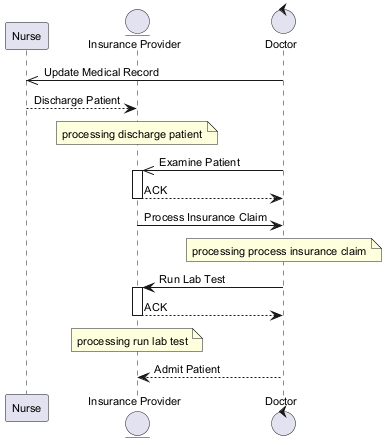

The diagram above was rendered by PlantUML. Its source (embedded in the PNG):
@startuml
skinparam backgroundColor #FFFFFF
skinparam classBackgroundColor #E8F4FA
skinparam classBorderColor #2C7DA0
skinparam defaultFontSize 11
participant "Nurse" as N
entity "Insurance Provider" as IP
control "Doctor" as D
D ->> N : Update Medical Record
N --> IP : Discharge Patient
note over IP : processing discharge patient
D ->> IP : Examine Patient
activate IP
IP --> D : ACK
deactivate IP
IP -> D : Process Insurance Claim
note over D : processing process insurance claim
D -> IP : Run Lab Test
activate IP
IP --> D : ACK
deactivate IP
note over IP : processing run lab test
D --> IP : Admit Patient
@enduml